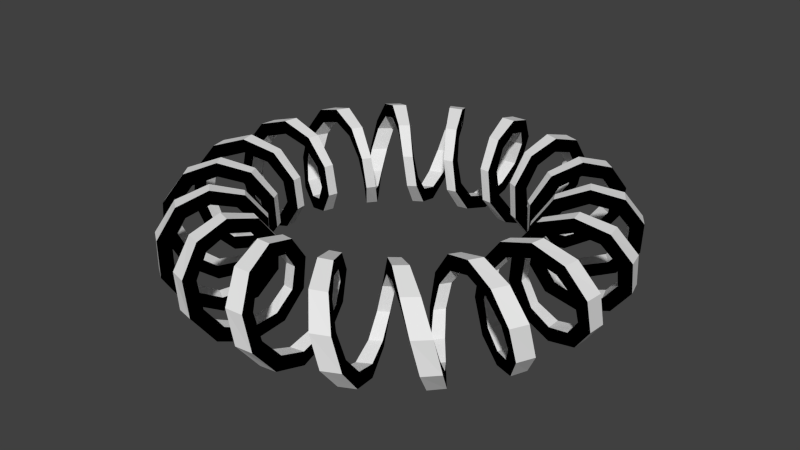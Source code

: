 # Source: m_28_a.blend  (saved by Blender 2.76.0; exported with 4.5.12 LTS)
import bpy
from mathutils import Matrix  # noqa: F401  (used for matrix-valued properties, if any)

bpy.ops.wm.read_factory_settings(use_empty=True)
scene = bpy.context.scene
scene.name = 'Scene'

# ---- collections
col_collection_1 = bpy.data.collections.new('Collection 1'); scene.collection.children.link(col_collection_1)

# ---- materials (node trees are filled in below, after node groups)
mat_material = bpy.data.materials.new('Material')
mat_material.alpha_threshold = 0.0
mat_material.use_transparent_shadow = False
mat_material.roughness = 0.5
mat_material.line_color = (0.0, 0.0, 0.0, 1.0)
mat_x = bpy.data.materials.new('Матеріал')
mat_x.alpha_threshold = 0.0
mat_x.use_transparent_shadow = False
mat_x.diffuse_color = (0.0, 0.0, 0.0, 1.0)
mat_x.roughness = 0.5

# ---- material node trees

# ---- world
world_world = bpy.data.worlds.new('World'); scene.world = world_world
world_world.color = (0.05088, 0.05088, 0.05088)
world_world.use_sun_shadow = False
world_world.sun_shadow_jitter_overblur = 0.0
world_world.cycles.sampling_method = 'MANUAL'
world_world.cycles.sample_map_resolution = 256

# ---- meshes
me_001 = bpy.data.meshes.new('Площина.001')
me_001.from_pydata([(-0.0875, -2.178, 0.4984), (0.0875, -2.178, 0.4984), (-0.0875, -2.178, 0.6738), (0.0875, -2.178, 0.6738), (-0.01301, -2.476, 0.4032), (0.1852, -2.465, 0.4032), (-0.01355, -2.579, 0.5451), (0.1929, -2.568, 0.5451), (0.07842, -2.653, 0.154), (0.291, -2.639, 0.154), (0.0833, -2.82, 0.2082), (0.3091, -2.805, 0.2082), (0.1708, -2.647, -0.154), (0.3828, -2.628, -0.154), (0.1814, -2.814, -0.2082), (0.4066, -2.793, -0.2082), (0.2453, -2.461, -0.4032), (0.4417, -2.432, -0.4032), (0.2554, -2.563, -0.5451), (0.4601, -2.534, -0.5451), (0.2925, -2.163, -0.4984), (0.4644, -2.129, -0.4984), (0.2925, -2.163, -0.6738), (0.4644, -2.129, -0.6738), (0.3182, -1.86, -0.4032), (0.4671, -1.83, -0.4032), (0.301, -1.758, -0.5451), (0.4417, -1.73, -0.5451), (0.3463, -1.669, -0.154), (0.4794, -1.638, -0.154), (0.3127, -1.506, -0.2082), (0.4327, -1.478, -0.2082), (0.4048, -1.658, 0.154), (0.5356, -1.618, 0.154), (0.3655, -1.496, 0.2082), (0.4833, -1.46, 0.2082), (0.5113, -1.818, 0.4032), (0.6548, -1.769, 0.4032), (0.4835, -1.719, 0.5451), (0.619, -1.673, 0.5451), (0.6625, -2.076, 0.4984), (0.8285, -2.02, 0.4984), (0.6625, -2.076, 0.6738), (0.8285, -2.02, 0.6738), (0.8333, -2.327, 0.4032), (1.018, -2.254, 0.4032), (0.868, -2.424, 0.5451), (1.06, -2.348, 0.5451), (0.982, -2.467, 0.154), (1.176, -2.378, 0.154), (1.044, -2.622, 0.2082), (1.25, -2.528, 0.2082), (1.067, -2.431, -0.154), (1.259, -2.337, -0.154), (1.134, -2.584, -0.2082), (1.338, -2.483, -0.2082), (1.072, -2.227, -0.4032), (1.249, -2.137, -0.4032), (1.117, -2.32, -0.5451), (1.301, -2.226, -0.5451), (1.013, -1.93, -0.4984), (1.165, -1.842, -0.4984), (1.013, -1.93, -0.6738), (1.165, -1.842, -0.6738), (0.9361, -1.642, -0.4032), (1.063, -1.558, -0.4032), (0.885, -1.552, -0.5451), (1.005, -1.473, -0.5451), (0.8962, -1.452, -0.154), (1.01, -1.376, -0.154), (0.8084, -1.31, -0.2082), (0.9116, -1.241, -0.2082), (0.9456, -1.418, 0.154), (1.058, -1.34, 0.154), (0.853, -1.28, 0.2082), (0.9548, -1.209, 0.2082), (1.101, -1.533, 0.4032), (1.22, -1.439, 0.4032), (1.041, -1.449, 0.5451), (1.153, -1.36, 0.5451), (1.335, -1.727, 0.4984), (1.467, -1.612, 0.4984), (1.335, -1.727, 0.6738), (1.467, -1.612, 0.6738), (1.58, -1.902, 0.4032), (1.729, -1.771, 0.4032), (1.645, -1.982, 0.5451), (1.801, -1.845, 0.5451), (1.765, -1.981, 0.154), (1.92, -1.834, 0.154), (1.876, -2.105, 0.2082), (2.04, -1.949, 0.2082), (1.834, -1.919, -0.154), (1.981, -1.765, -0.154), (1.95, -2.04, -0.2082), (2.105, -1.876, -0.2082), (1.771, -1.729, -0.4032), (1.903, -1.579, -0.4032), (1.845, -1.801, -0.5451), (1.982, -1.645, -0.5451), (1.612, -1.467, -0.4984), (1.727, -1.335, -0.4984), (1.612, -1.467, -0.6738), (1.727, -1.335, -0.6738), (1.439, -1.22, -0.4032), (1.533, -1.101, -0.4032), (1.36, -1.153, -0.5451), (1.449, -1.041, -0.5451), (1.34, -1.058, -0.154), (1.419, -0.9454, -0.154), (1.21, -0.9546, -0.2082), (1.28, -0.8528, -0.2082), (1.376, -1.01, 0.154), (1.452, -0.896, 0.154), (1.241, -0.9114, 0.2082), (1.31, -0.8083, 0.2082), (1.558, -1.063, 0.4032), (1.642, -0.9359, 0.4032), (1.473, -1.004, 0.5451), (1.552, -0.8848, 0.5451), (1.842, -1.164, 0.4984), (1.93, -1.013, 0.4984), (1.842, -1.164, 0.6738), (1.93, -1.013, 0.6738), (2.137, -1.249, 0.4032), (2.227, -1.072, 0.4032), (2.226, -1.301, 0.5451), (2.32, -1.116, 0.5451), (2.337, -1.258, 0.154), (2.431, -1.067, 0.154), (2.484, -1.338, 0.2082), (2.584, -1.134, 0.2082), (2.378, -1.175, -0.154), (2.468, -0.9816, -0.154), (2.528, -1.249, -0.2082), (2.623, -1.043, -0.2082), (2.254, -1.018, -0.4032), (2.327, -0.833, -0.4032), (2.348, -1.06, -0.5451), (2.425, -0.8677, -0.5451), (2.02, -0.8282, -0.4984), (2.076, -0.6622, -0.4984), (2.02, -0.8282, -0.6738), (2.076, -0.6622, -0.6738), (1.769, -0.6546, -0.4032), (1.818, -0.5111, -0.4032), (1.673, -0.6188, -0.5451), (1.719, -0.4833, -0.5451), (1.619, -0.5354, -0.154), (1.658, -0.4046, -0.154), (1.46, -0.4831, -0.2082), (1.496, -0.3653, -0.2082), (1.638, -0.4792, 0.154), (1.669, -0.3461, 0.154), (1.478, -0.4325, 0.2082), (1.506, -0.3125, 0.2082), (1.83, -0.4668, 0.4032), (1.86, -0.318, 0.4032), (1.73, -0.4414, 0.5451), (1.758, -0.3007, 0.5451), (2.129, -0.4641, 0.4984), (2.163, -0.2922, 0.4984), (2.129, -0.4641, 0.6738), (2.163, -0.2922, 0.6738), (2.432, -0.4414, 0.4032), (2.461, -0.245, 0.4032), (2.534, -0.4597, 0.5451), (2.563, -0.2551, 0.5451), (2.628, -0.3824, 0.154), (2.648, -0.1704, 0.154), (2.793, -0.4062, 0.2082), (2.814, -0.181, 0.2082), (2.639, -0.2906, -0.154), (2.653, -0.07805, -0.154), (2.805, -0.3087, -0.2082), (2.82, -0.08291, -0.2082), (2.465, -0.1849, -0.4032), (2.476, 0.01335, -0.4032), (2.568, -0.1925, -0.5451), (2.579, 0.0139, -0.5451), (2.178, -0.0872, -0.4984), (2.178, 0.0878, -0.4984), (2.178, -0.0872, -0.6738), (2.178, 0.0878, -0.6738), (1.89, -0.009696, -0.4032), (1.881, 0.1421, -0.4032), (1.787, -0.009173, -0.5451), (1.778, 0.1344, -0.5451), (1.706, 0.05089, -0.154), (1.697, 0.1884, -0.154), (1.539, 0.04599, -0.2082), (1.531, 0.1702, -0.2082), (1.701, 0.1106, 0.154), (1.69, 0.2475, 0.154), (1.535, 0.09993, 0.2082), (1.524, 0.2237, 0.2082), (1.878, 0.1881, 0.4032), (1.856, 0.338, 0.4032), (1.775, 0.178, 0.5451), (1.754, 0.3197, 0.5451), (2.163, 0.2928, 0.4984), (2.129, 0.4647, 0.4984), (2.163, 0.2928, 0.6738), (2.129, 0.4647, 0.6738), (2.437, 0.4165, 0.4032), (2.398, 0.6116, 0.4032), (2.539, 0.4337, 0.5451), (2.498, 0.6369, 0.5451), (2.598, 0.5378, 0.154), (2.548, 0.7452, 0.154), (2.761, 0.5714, 0.2082), (2.708, 0.7919, 0.2082), (2.579, 0.6287, -0.154), (2.519, 0.8333, -0.154), (2.741, 0.6681, -0.2082), (2.677, 0.8856, -0.2082), (2.382, 0.6697, -0.4032), (2.319, 0.8583, -0.4032), (2.482, 0.6976, -0.5451), (2.415, 0.8941, -0.5451), (2.076, 0.6628, -0.4984), (2.02, 0.8288, -0.4984), (2.076, 0.6628, -0.6738), (2.02, 0.8288, -0.6738), (1.776, 0.6362, -0.4032), (1.72, 0.7768, -0.4032), (1.679, 0.6015, -0.5451), (1.626, 0.7343, -0.5451), (1.587, 0.6317, -0.154), (1.528, 0.7555, -0.154), (1.432, 0.57, -0.2082), (1.379, 0.6815, -0.2082), (1.563, 0.6862, 0.154), (1.502, 0.809, 0.154), (1.41, 0.6191, 0.2082), (1.355, 0.7298, 0.2082), (1.699, 0.818, 0.4032), (1.631, 0.9536, 0.4032), (1.606, 0.7732, 0.5451), (1.543, 0.9015, 0.5451), (1.929, 1.013, 0.4984), (1.842, 1.165, 0.4984), (1.929, 1.013, 0.6738), (1.842, 1.165, 0.6738), (2.15, 1.227, 0.4032), (2.042, 1.394, 0.4032), (2.24, 1.278, 0.5451), (2.127, 1.452, 0.5451), (2.258, 1.395, 0.154), (2.139, 1.573, 0.154), (2.4, 1.483, 0.2082), (2.274, 1.671, 0.2082), (2.207, 1.472, -0.154), (2.084, 1.647, -0.154), (2.345, 1.565, -0.2082), (2.214, 1.75, -0.2082), (2.008, 1.444, -0.4032), (1.885, 1.599, -0.4032), (2.092, 1.504, -0.5451), (1.964, 1.666, -0.5451), (1.727, 1.335, -0.4984), (1.612, 1.467, -0.4984), (1.727, 1.335, -0.6738), (1.612, 1.467, -0.6738), (1.452, 1.205, -0.4032), (1.352, 1.32, -0.4032), (1.372, 1.139, -0.5451), (1.278, 1.248, -0.5451), (1.273, 1.134, -0.154), (1.179, 1.234, -0.154), (1.148, 1.023, -0.2082), (1.064, 1.114, -0.2082), (1.234, 1.18, 0.154), (1.134, 1.273, 0.154), (1.113, 1.064, 0.2082), (1.023, 1.149, 0.2082), (1.319, 1.352, 0.4032), (1.205, 1.452, 0.4032), (1.247, 1.278, 0.5451), (1.139, 1.373, 0.5451), (1.466, 1.612, 0.4984), (1.335, 1.728, 0.4984), (1.466, 1.612, 0.6738), (1.335, 1.728, 0.6738), (1.599, 1.886, 0.4032), (1.443, 2.008, 0.4032), (1.665, 1.964, 0.5451), (1.503, 2.092, 0.5451), (1.646, 2.084, 0.154), (1.472, 2.207, 0.154), (1.749, 2.215, 0.2082), (1.564, 2.346, 0.2082), (1.572, 2.14, -0.154), (1.394, 2.258, -0.154), (1.67, 2.274, -0.2082), (1.482, 2.4, -0.2082), (1.393, 2.042, -0.4032), (1.226, 2.151, -0.4032), (1.451, 2.127, -0.5451), (1.277, 2.24, -0.5451), (1.164, 1.842, -0.4984), (1.013, 1.93, -0.4984), (1.164, 1.842, -0.6738), (1.013, 1.93, -0.6738), (0.9529, 1.632, -0.4032), (0.8173, 1.7, -0.4032), (0.9009, 1.543, -0.5451), (0.7725, 1.607, -0.5451), (0.8084, 1.502, -0.154), (0.6855, 1.563, -0.154), (0.7292, 1.356, -0.2082), (0.6185, 1.41, -0.2082), (0.7549, 1.529, 0.154), (0.631, 1.587, 0.154), (0.6809, 1.379, 0.2082), (0.5694, 1.432, 0.2082), (0.7761, 1.72, 0.4032), (0.6355, 1.776, 0.4032), (0.7337, 1.626, 0.5451), (0.6008, 1.679, 0.5451), (0.8279, 2.02, 0.4984), (0.6619, 2.076, 0.4984), (0.8279, 2.02, 0.6738), (0.6619, 2.076, 0.6738), (0.8573, 2.319, 0.4032), (0.6688, 2.383, 0.4032), (0.8931, 2.416, 0.5451), (0.6965, 2.482, 0.5451), (0.8322, 2.519, 0.154), (0.6276, 2.579, 0.154), (0.8845, 2.677, 0.2082), (0.6669, 2.742, 0.2082), (0.7442, 2.548, -0.154), (0.5367, 2.598, -0.154), (0.7908, 2.708, -0.2082), (0.5703, 2.761, -0.2082), (0.6106, 2.398, -0.4032), (0.4155, 2.437, -0.4032), (0.6359, 2.498, -0.5451), (0.4327, 2.539, -0.5451), (0.4638, 2.129, -0.4984), (0.2919, 2.163, -0.4984), (0.4638, 2.129, -0.6738), (0.2919, 2.163, -0.6738), (0.3372, 1.856, -0.4032), (0.1873, 1.878, -0.4032), (0.3189, 1.754, -0.5451), (0.1772, 1.775, -0.5451), (0.2468, 1.69, -0.154), (0.1099, 1.701, -0.154), (0.223, 1.525, -0.2082), (0.09929, 1.535, -0.2082), (0.1877, 1.697, 0.154), (0.05019, 1.706, 0.154), (0.1696, 1.531, 0.2082), (0.04535, 1.539, 0.2082), (0.1413, 1.881, 0.4032), (-0.01048, 1.89, 0.4032), (0.1337, 1.778, 0.5451), (-0.009912, 1.787, 0.5451), (0.0869, 2.178, 0.4984), (-0.0881, 2.178, 0.4984), (0.0869, 2.178, 0.6738), (-0.0881, 2.178, 0.6738), (0.01233, 2.476, 0.4032), (-0.1859, 2.465, 0.4032), (0.01284, 2.579, 0.5451), (-0.1936, 2.568, 0.5451), (-0.07915, 2.653, 0.154), (-0.2917, 2.639, 0.154), (-0.08408, 2.82, 0.2082), (-0.3098, 2.805, 0.2082), (-0.1715, 2.647, -0.154), (-0.3835, 2.628, -0.154), (-0.1822, 2.814, -0.2082), (-0.4074, 2.793, -0.2082), (-0.246, 2.461, -0.4032), (-0.4424, 2.432, -0.4032), (-0.2561, 2.563, -0.5451), (-0.4608, 2.534, -0.5451), (-0.2931, 2.163, -0.4984), (-0.465, 2.129, -0.4984), (-0.2931, 2.163, -0.6738), (-0.465, 2.129, -0.6738), (-0.3187, 1.859, -0.4032), (-0.4676, 1.83, -0.4032), (-0.3015, 1.758, -0.5451), (-0.4422, 1.73, -0.5451), (-0.3468, 1.669, -0.154), (-0.4799, 1.638, -0.154), (-0.3131, 1.506, -0.2082), (-0.4331, 1.478, -0.2082), (-0.4053, 1.658, 0.154), (-0.5361, 1.618, 0.154), (-0.3659, 1.496, 0.2082), (-0.4837, 1.46, 0.2082), (-0.5118, 1.818, 0.4032), (-0.6553, 1.769, 0.4032), (-0.484, 1.719, 0.5451), (-0.6195, 1.672, 0.5451), (-0.6631, 2.076, 0.4984), (-0.8291, 2.019, 0.4984), (-0.6631, 2.076, 0.6738), (-0.8291, 2.019, 0.6738), (-0.8339, 2.327, 0.4032), (-1.018, 2.253, 0.4032), (-0.8687, 2.424, 0.5451), (-1.061, 2.347, 0.5451), (-0.9827, 2.467, 0.154), (-1.176, 2.378, 0.154), (-1.044, 2.622, 0.2082), (-1.25, 2.527, 0.2082), (-1.068, 2.431, -0.154), (-1.259, 2.336, -0.154), (-1.135, 2.583, -0.2082), (-1.339, 2.483, -0.2082), (-1.073, 2.227, -0.4032), (-1.25, 2.137, -0.4032), (-1.117, 2.32, -0.5451), (-1.302, 2.226, -0.5451), (-1.014, 1.929, -0.4984), (-1.165, 1.842, -0.4984), (-1.014, 1.929, -0.6738), (-1.165, 1.842, -0.6738), (-0.9366, 1.641, -0.4032), (-1.063, 1.558, -0.4032), (-0.8855, 1.552, -0.5451), (-1.005, 1.473, -0.5451), (-0.8966, 1.452, -0.154), (-1.011, 1.375, -0.154), (-0.8088, 1.31, -0.2082), (-0.912, 1.241, -0.2082), (-0.946, 1.418, 0.154), (-1.059, 1.34, 0.154), (-0.8533, 1.279, 0.2082), (-0.9551, 1.209, 0.2082), (-1.102, 1.532, 0.4032), (-1.22, 1.438, 0.4032), (-1.041, 1.449, 0.5451), (-1.154, 1.36, 0.5451), (-1.335, 1.727, 0.4984), (-1.467, 1.611, 0.4984), (-1.335, 1.727, 0.6738), (-1.467, 1.611, 0.6738), (-1.58, 1.902, 0.4032), (-1.729, 1.771, 0.4032), (-1.646, 1.981, 0.5451), (-1.801, 1.844, 0.5451), (-1.766, 1.98, 0.154), (-1.92, 1.834, 0.154), (-1.877, 2.105, 0.2082), (-2.041, 1.949, 0.2082), (-1.835, 1.919, -0.154), (-1.981, 1.764, -0.154), (-1.95, 2.039, -0.2082), (-2.106, 1.875, -0.2082), (-1.772, 1.728, -0.4032), (-1.903, 1.579, -0.4032), (-1.846, 1.8, -0.5451), (-1.982, 1.645, -0.5451), (-1.612, 1.466, -0.4984), (-1.728, 1.334, -0.4984), (-1.612, 1.466, -0.6738), (-1.728, 1.334, -0.6738), (-1.439, 1.219, -0.4032), (-1.533, 1.1, -0.4032), (-1.36, 1.153, -0.5451), (-1.449, 1.04, -0.5451), (-1.341, 1.058, -0.154), (-1.419, 0.945, -0.154), (-1.21, 0.9543, -0.2082), (-1.28, 0.8524, -0.2082), (-1.376, 1.01, 0.154), (-1.452, 0.8956, 0.154), (-1.242, 0.9111, 0.2082), (-1.31, 0.8079, 0.2082), (-1.558, 1.062, 0.4032), (-1.642, 0.9354, 0.4032), (-1.473, 1.004, 0.5451), (-1.552, 0.8843, 0.5451), (-1.843, 1.164, 0.4984), (-1.93, 1.012, 0.4984), (-1.843, 1.164, 0.6738), (-1.93, 1.012, 0.6738), (-2.138, 1.248, 0.4032), (-2.228, 1.071, 0.4032), (-2.227, 1.301, 0.5451), (-2.321, 1.116, 0.5451), (-2.337, 1.258, 0.154), (-2.431, 1.066, 0.154), (-2.484, 1.337, 0.2082), (-2.584, 1.133, 0.2082), (-2.378, 1.175, -0.154), (-2.468, 0.9809, -0.154), (-2.528, 1.249, -0.2082), (-2.623, 1.043, -0.2082), (-2.254, 1.017, -0.4032), (-2.328, 0.8323, -0.4032), (-2.348, 1.059, -0.5451), (-2.425, 0.867, -0.5451), (-2.02, 0.8277, -0.4984), (-2.076, 0.6616, -0.4984), (-2.02, 0.8277, -0.6738), (-2.076, 0.6616, -0.6738), (-1.77, 0.6541, -0.4032), (-1.819, 0.5106, -0.4032), (-1.673, 0.6183, -0.5451), (-1.719, 0.4828, -0.5451), (-1.619, 0.535, -0.154), (-1.658, 0.4041, -0.154), (-1.46, 0.4827, -0.2082), (-1.496, 0.3648, -0.2082), (-1.638, 0.4788, 0.154), (-1.669, 0.3456, 0.154), (-1.478, 0.4321, 0.2082), (-1.506, 0.3121, 0.2082), (-1.83, 0.4663, 0.4032), (-1.86, 0.3175, 0.4032), (-1.73, 0.441, 0.5451), (-1.758, 0.3003, 0.5451), (-2.129, 0.4636, 0.4984), (-2.163, 0.2916, 0.4984), (-2.129, 0.4636, 0.6738), (-2.163, 0.2916, 0.6738), (-2.432, 0.4407, 0.4032), (-2.461, 0.2443, 0.4032), (-2.534, 0.459, 0.5451), (-2.564, 0.2544, 0.5451), (-2.628, 0.3817, 0.154), (-2.648, 0.1697, 0.154), (-2.793, 0.4055, 0.2082), (-2.814, 0.1802, 0.2082), (-2.639, 0.2899, -0.154), (-2.653, 0.07732, -0.154), (-2.805, 0.3079, -0.2082), (-2.82, 0.08213, -0.2082), (-2.465, 0.1842, -0.4032), (-2.476, -0.01403, -0.4032), (-2.568, 0.1918, -0.5451), (-2.579, -0.01461, -0.5451), (-2.178, 0.0866, -0.4984), (-2.178, -0.08841, -0.4984), (-2.178, 0.0866, -0.6738), (-2.178, -0.08841, -0.6738), (-1.89, 0.009172, -0.4032), (-1.881, -0.1426, -0.4032), (-1.787, 0.008677, -0.5451), (-1.778, -0.1349, -0.5451), (-1.706, -0.05137, -0.154), (-1.697, -0.1888, -0.154), (-1.539, -0.04642, -0.2082), (-1.531, -0.1707, -0.2082), (-1.701, -0.1111, 0.154), (-1.689, -0.248, 0.154), (-1.535, -0.1004, 0.2082), (-1.524, -0.2241, 0.2082), (-1.878, -0.1886, 0.4032), (-1.855, -0.3385, 0.4032), (-1.775, -0.1785, 0.5451), (-1.754, -0.3202, 0.5451), (-2.163, -0.2934, 0.4984), (-2.129, -0.4653, 0.4984), (-2.163, -0.2934, 0.6738), (-2.129, -0.4653, 0.6738), (-2.437, -0.4171, 0.4032), (-2.398, -0.6122, 0.4032), (-2.539, -0.4344, 0.5451), (-2.498, -0.6377, 0.5451), (-2.598, -0.5385, 0.154), (-2.548, -0.7459, 0.154), (-2.761, -0.5722, 0.2082), (-2.708, -0.7927, 0.2082), (-2.579, -0.6294, -0.154), (-2.518, -0.834, -0.154), (-2.741, -0.6688, -0.2082), (-2.677, -0.8863, -0.2082), (-2.382, -0.6704, -0.4032), (-2.319, -0.859, -0.4032), (-2.481, -0.6982, -0.5451), (-2.415, -0.8948, -0.5451), (-2.076, -0.6634, -0.4984), (-2.019, -0.8294, -0.4984), (-2.076, -0.6634, -0.6738), (-2.019, -0.8294, -0.6738), (-1.775, -0.6367, -0.4032), (-1.72, -0.7773, -0.4032), (-1.678, -0.6019, -0.5451), (-1.626, -0.7348, -0.5451), (-1.586, -0.6322, -0.154), (-1.528, -0.7559, -0.154), (-1.431, -0.5704, -0.2082), (-1.379, -0.6819, -0.2082), (-1.563, -0.6866, 0.154), (-1.502, -0.8095, 0.154), (-1.41, -0.6194, 0.2082), (-1.355, -0.7302, 0.2082), (-1.699, -0.8184, 0.4032), (-1.631, -0.954, 0.4032), (-1.606, -0.7737, 0.5451), (-1.542, -0.9019, 0.5451), (-1.929, -1.014, 0.4984), (-1.842, -1.165, 0.4984), (-1.929, -1.014, 0.6738), (-1.842, -1.165, 0.6738), (-2.15, -1.228, 0.4032), (-2.041, -1.394, 0.4032), (-2.239, -1.279, 0.5451), (-2.126, -1.452, 0.5451), (-2.257, -1.396, 0.154), (-2.139, -1.573, 0.154), (-2.399, -1.484, 0.2082), (-2.273, -1.672, 0.2082), (-2.206, -1.473, -0.154), (-2.083, -1.647, -0.154), (-2.345, -1.566, -0.2082), (-2.214, -1.751, -0.2082), (-2.008, -1.444, -0.4032), (-1.885, -1.6, -0.4032), (-2.091, -1.504, -0.5451), (-1.963, -1.667, -0.5451), (-1.727, -1.336, -0.4984), (-1.611, -1.468, -0.4984), (-1.727, -1.336, -0.6738), (-1.611, -1.468, -0.6738), (-1.451, -1.206, -0.4032), (-1.351, -1.32, -0.4032), (-1.372, -1.14, -0.5451), (-1.278, -1.248, -0.5451), (-1.273, -1.135, -0.154), (-1.179, -1.235, -0.154), (-1.148, -1.024, -0.2082), (-1.063, -1.114, -0.2082), (-1.234, -1.18, 0.154), (-1.133, -1.274, 0.154), (-1.113, -1.065, 0.2082), (-1.023, -1.149, 0.2082), (-1.319, -1.353, 0.4032), (-1.204, -1.452, 0.4032), (-1.247, -1.279, 0.5451), (-1.138, -1.373, 0.5451), (-1.466, -1.613, 0.4984), (-1.334, -1.728, 0.4984), (-1.466, -1.613, 0.6738), (-1.334, -1.728, 0.6738), (-1.598, -1.886, 0.4032), (-1.442, -2.009, 0.4032), (-1.665, -1.965, 0.5451), (-1.502, -2.093, 0.5451), (-1.645, -2.085, 0.154), (-1.471, -2.208, 0.154), (-1.749, -2.216, 0.2082), (-1.563, -2.346, 0.2082), (-1.571, -2.14, -0.154), (-1.394, -2.259, -0.154), (-1.67, -2.275, -0.2082), (-1.481, -2.401, -0.2082), (-1.392, -2.042, -0.4032), (-1.226, -2.151, -0.4032), (-1.45, -2.128, -0.5451), (-1.277, -2.24, -0.5451), (-1.164, -1.843, -0.4984), (-1.012, -1.93, -0.4984), (-1.164, -1.843, -0.6738), (-1.012, -1.93, -0.6738), (-0.9525, -1.632, -0.4032), (-0.8168, -1.7, -0.4032), (-0.9004, -1.543, -0.5451), (-0.7721, -1.607, -0.5451), (-0.808, -1.503, -0.154), (-0.6851, -1.563, -0.154), (-0.7289, -1.356, -0.2082), (-0.6181, -1.411, -0.2082), (-0.7544, -1.529, 0.154), (-0.6306, -1.587, 0.154), (-0.6805, -1.379, 0.2082), (-0.569, -1.432, 0.2082), (-0.7756, -1.72, 0.4032), (-0.635, -1.776, 0.4032), (-0.7332, -1.626, 0.5451), (-0.6003, -1.679, 0.5451), (-0.8274, -2.02, 0.4984), (-0.6614, -2.076, 0.4984), (-0.8274, -2.02, 0.6738), (-0.6614, -2.076, 0.6738), (-0.8567, -2.319, 0.4032), (-0.6681, -2.383, 0.4032), (-0.8924, -2.416, 0.5451), (-0.6959, -2.482, 0.5451), (-0.8315, -2.519, 0.154), (-0.6269, -2.58, 0.154), (-0.8837, -2.678, 0.2082), (-0.6661, -2.742, 0.2082), (-0.7435, -2.549, -0.154), (-0.536, -2.598, -0.154), (-0.7901, -2.709, -0.2082), (-0.5695, -2.762, -0.2082), (-0.6099, -2.398, -0.4032), (-0.4148, -2.437, -0.4032), (-0.6352, -2.498, -0.5451), (-0.432, -2.539, -0.5451), (-0.4633, -2.129, -0.4984), (-0.2913, -2.163, -0.4984), (-0.4633, -2.129, -0.6738), (-0.2913, -2.163, -0.6738), (-0.3367, -1.856, -0.4032), (-0.1868, -1.878, -0.4032), (-0.3185, -1.754, -0.5451), (-0.1767, -1.775, -0.5451), (-0.2464, -1.69, -0.154), (-0.1094, -1.701, -0.154), (-0.2226, -1.525, -0.2082), (-0.09886, -1.535, -0.2082), (-0.1872, -1.697, 0.154), (-0.04971, -1.706, 0.154), (-0.1692, -1.531, 0.2082), (-0.04492, -1.539, 0.2082), (-0.1408, -1.881, 0.4032), (0.011, -1.89, 0.4032), (-0.1332, -1.778, 0.5451), (0.01041, -1.787, 0.5451)], [], [(0, 4, 6), (4, 8, 10), (8, 12, 14), (12, 16, 18), (16, 20, 22), (20, 24, 26), (24, 28, 30), (28, 32, 34), (32, 36, 38), (36, 40, 42), (40, 44, 46), (44, 48, 50), (48, 52, 54), (52, 56, 58), (56, 60, 62), (60, 64, 66), (64, 68, 70), (68, 72, 74), (72, 76, 78), (76, 80, 82), (80, 84, 86), (84, 88, 90), (88, 92, 94), (92, 96, 98), (96, 100, 102), (100, 104, 106), (104, 108, 110), (108, 112, 114), (112, 116, 118), (116, 120, 122), (120, 124, 126), (124, 128, 130), (128, 132, 134), (132, 136, 138), (136, 140, 142), (140, 144, 146), (144, 148, 150), (148, 152, 154), (152, 156, 158), (156, 160, 162), (160, 164, 166), (164, 168, 170), (168, 172, 174), (172, 176, 178), (176, 180, 182), (180, 184, 186), (184, 188, 190), (188, 192, 194), (192, 196, 198), (196, 200, 202), (200, 204, 206), (204, 208, 210), (208, 212, 214), (212, 216, 218), (216, 220, 222), (220, 224, 226), (224, 228, 230), (228, 232, 234), (232, 236, 238), (236, 240, 242), (240, 244, 246), (244, 248, 250), (248, 252, 254), (252, 256, 258), (256, 260, 262), (260, 264, 266), (264, 268, 270), (268, 272, 274), (272, 276, 278), (276, 280, 282), (280, 284, 286), (284, 288, 290), (288, 292, 294), (292, 296, 298), (296, 300, 302), (300, 304, 306), (304, 308, 310), (308, 312, 314), (312, 316, 318), (316, 320, 322), (320, 324, 326), (324, 328, 330), (328, 332, 334), (332, 336, 338), (336, 340, 342), (340, 344, 346), (344, 348, 350), (348, 352, 354), (352, 356, 358), (356, 360, 362), (360, 364, 366), (364, 368, 370), (368, 372, 374), (372, 376, 378), (376, 380, 382), (380, 384, 386), (384, 388, 390), (388, 392, 394), (392, 396, 398), (396, 400, 402), (400, 404, 406), (404, 408, 410), (408, 412, 414), (412, 416, 418), (416, 420, 422), (420, 424, 426), (424, 428, 430), (428, 432, 434), (432, 436, 438), (436, 440, 442), (440, 444, 446), (444, 448, 450), (448, 452, 454), (452, 456, 458), (456, 460, 462), (460, 464, 466), (464, 468, 470), (468, 472, 474), (472, 476, 478), (476, 480, 482), (480, 484, 486), (484, 488, 490), (488, 492, 494), (492, 496, 498), (496, 500, 502), (500, 504, 506), (504, 508, 510), (508, 512, 514), (512, 516, 518), (516, 520, 522), (520, 524, 526), (524, 528, 530), (528, 532, 534), (532, 536, 538), (536, 540, 542), (540, 544, 546), (544, 548, 550), (548, 552, 554), (552, 556, 558), (556, 560, 562), (560, 564, 566), (564, 568, 570), (568, 572, 574), (572, 576, 578), (576, 580, 582), (580, 584, 586), (584, 588, 590), (588, 592, 594), (592, 596, 598), (596, 600, 602), (600, 604, 606), (604, 608, 610), (608, 612, 614), (612, 616, 618), (616, 620, 622), (620, 624, 626), (624, 628, 630), (628, 632, 634), (632, 636, 638), (636, 640, 642), (640, 644, 646), (644, 648, 650), (648, 652, 654), (652, 656, 658), (656, 660, 662), (660, 664, 666), (664, 668, 670), (668, 672, 674), (672, 676, 678), (676, 680, 682), (680, 684, 686), (684, 688, 690), (688, 692, 694), (692, 696, 698), (696, 700, 702), (700, 704, 706), (704, 708, 710), (708, 712, 714), (712, 716, 718), (1, 5, 4), (5, 9, 8), (9, 13, 12), (13, 17, 16), (17, 21, 20), (21, 25, 24), (25, 29, 28), (29, 33, 32), (33, 37, 36), (37, 41, 40), (41, 45, 44), (45, 49, 48), (49, 53, 52), (53, 57, 56), (57, 61, 60), (61, 65, 64), (65, 69, 68), (69, 73, 72), (73, 77, 76), (77, 81, 80), (81, 85, 84), (85, 89, 88), (89, 93, 92), (93, 97, 96), (97, 101, 100), (101, 105, 104), (105, 109, 108), (109, 113, 112), (113, 117, 116), (117, 121, 120), (121, 125, 124), (125, 129, 128), (129, 133, 132), (133, 137, 136), (137, 141, 140), (141, 145, 144), (145, 149, 148), (149, 153, 152), (153, 157, 156), (157, 161, 160), (161, 165, 164), (165, 169, 168), (169, 173, 172), (173, 177, 176), (177, 181, 180), (181, 185, 184), (185, 189, 188), (189, 193, 192), (193, 197, 196), (197, 201, 200), (201, 205, 204), (205, 209, 208), (209, 213, 212), (213, 217, 216), (217, 221, 220), (221, 225, 224), (225, 229, 228), (229, 233, 232), (233, 237, 236), (237, 241, 240), (241, 245, 244), (245, 249, 248), (249, 253, 252), (253, 257, 256), (257, 261, 260), (261, 265, 264), (265, 269, 268), (269, 273, 272), (273, 277, 276), (277, 281, 280), (281, 285, 284), (285, 289, 288), (289, 293, 292), (293, 297, 296), (297, 301, 300), (301, 305, 304), (305, 309, 308), (309, 313, 312), (313, 317, 316), (317, 321, 320), (321, 325, 324), (325, 329, 328), (329, 333, 332), (333, 337, 336), (337, 341, 340), (341, 345, 344), (345, 349, 348), (349, 353, 352), (353, 357, 356), (357, 361, 360), (361, 365, 364), (365, 369, 368), (369, 373, 372), (373, 377, 376), (377, 381, 380), (381, 385, 384), (385, 389, 388), (389, 393, 392), (393, 397, 396), (397, 401, 400), (401, 405, 404), (405, 409, 408), (409, 413, 412), (413, 417, 416), (417, 421, 420), (421, 425, 424), (425, 429, 428), (429, 433, 432), (433, 437, 436), (437, 441, 440), (441, 445, 444), (445, 449, 448), (449, 453, 452), (453, 457, 456), (457, 461, 460), (461, 465, 464), (465, 469, 468), (469, 473, 472), (473, 477, 476), (477, 481, 480), (481, 485, 484), (485, 489, 488), (489, 493, 492), (493, 497, 496), (497, 501, 500), (501, 505, 504), (505, 509, 508), (509, 513, 512), (513, 517, 516), (517, 521, 520), (521, 525, 524), (525, 529, 528), (529, 533, 532), (533, 537, 536), (537, 541, 540), (541, 545, 544), (545, 549, 548), (549, 553, 552), (553, 557, 556), (557, 561, 560), (561, 565, 564), (565, 569, 568), (569, 573, 572), (573, 577, 576), (577, 581, 580), (581, 585, 584), (585, 589, 588), (589, 593, 592), (593, 597, 596), (597, 601, 600), (601, 605, 604), (605, 609, 608), (609, 613, 612), (613, 617, 616), (617, 621, 620), (621, 625, 624), (625, 629, 628), (629, 633, 632), (633, 637, 636), (637, 641, 640), (641, 645, 644), (645, 649, 648), (649, 653, 652), (653, 657, 656), (657, 661, 660), (661, 665, 664), (665, 669, 668), (669, 673, 672), (673, 677, 676), (677, 681, 680), (681, 685, 684), (685, 689, 688), (689, 693, 692), (693, 697, 696), (697, 701, 700), (701, 705, 704), (705, 709, 708), (709, 713, 712), (713, 717, 716), (3, 7, 5), (7, 11, 9), (11, 15, 13), (15, 19, 17), (19, 23, 21), (23, 27, 25), (27, 31, 29), (31, 35, 33), (35, 39, 37), (39, 43, 41), (43, 47, 45), (47, 51, 49), (51, 55, 53), (55, 59, 57), (59, 63, 61), (63, 67, 65), (67, 71, 69), (71, 75, 73), (75, 79, 77), (79, 83, 81), (83, 87, 85), (87, 91, 89), (91, 95, 93), (95, 99, 97), (99, 103, 101), (103, 107, 105), (107, 111, 109), (111, 115, 113), (115, 119, 117), (119, 123, 121), (123, 127, 125), (127, 131, 129), (131, 135, 133), (135, 139, 137), (139, 143, 141), (143, 147, 145), (147, 151, 149), (151, 155, 153), (155, 159, 157), (159, 163, 161), (163, 167, 165), (167, 171, 169), (171, 175, 173), (175, 179, 177), (179, 183, 181), (183, 187, 185), (187, 191, 189), (191, 195, 193), (195, 199, 197), (199, 203, 201), (203, 207, 205), (207, 211, 209), (211, 215, 213), (215, 219, 217), (219, 223, 221), (223, 227, 225), (227, 231, 229), (231, 235, 233), (235, 239, 237), (239, 243, 241), (243, 247, 245), (247, 251, 249), (251, 255, 253), (255, 259, 257), (259, 263, 261), (263, 267, 265), (267, 271, 269), (271, 275, 273), (275, 279, 277), (279, 283, 281), (283, 287, 285), (287, 291, 289), (291, 295, 293), (295, 299, 297), (299, 303, 301), (303, 307, 305), (307, 311, 309), (311, 315, 313), (315, 319, 317), (319, 323, 321), (323, 327, 325), (327, 331, 329), (331, 335, 333), (335, 339, 337), (339, 343, 341), (343, 347, 345), (347, 351, 349), (351, 355, 353), (355, 359, 357), (359, 363, 361), (363, 367, 365), (367, 371, 369), (371, 375, 373), (375, 379, 377), (379, 383, 381), (383, 387, 385), (387, 391, 389), (391, 395, 393), (395, 399, 397), (399, 403, 401), (403, 407, 405), (407, 411, 409), (411, 415, 413), (415, 419, 417), (419, 423, 421), (423, 427, 425), (427, 431, 429), (431, 435, 433), (435, 439, 437), (439, 443, 441), (443, 447, 445), (447, 451, 449), (451, 455, 453), (455, 459, 457), (459, 463, 461), (463, 467, 465), (467, 471, 469), (471, 475, 473), (475, 479, 477), (479, 483, 481), (483, 487, 485), (487, 491, 489), (491, 495, 493), (495, 499, 497), (499, 503, 501), (503, 507, 505), (507, 511, 509), (511, 515, 513), (515, 519, 517), (519, 523, 521), (523, 527, 525), (527, 531, 529), (531, 535, 533), (535, 539, 537), (539, 543, 541), (543, 547, 545), (547, 551, 549), (551, 555, 553), (555, 559, 557), (559, 563, 561), (563, 567, 565), (567, 571, 569), (571, 575, 573), (575, 579, 577), (579, 583, 581), (583, 587, 585), (587, 591, 589), (591, 595, 593), (595, 599, 597), (599, 603, 601), (603, 607, 605), (607, 611, 609), (611, 615, 613), (615, 619, 617), (619, 623, 621), (623, 627, 625), (627, 631, 629), (631, 635, 633), (635, 639, 637), (639, 643, 641), (643, 647, 645), (647, 651, 649), (651, 655, 653), (655, 659, 657), (659, 663, 661), (663, 667, 665), (667, 671, 669), (671, 675, 673), (675, 679, 677), (679, 683, 681), (683, 687, 685), (687, 691, 689), (691, 695, 693), (695, 699, 697), (699, 703, 701), (703, 707, 705), (707, 711, 709), (711, 715, 713), (715, 719, 717), (2, 6, 7), (6, 10, 11), (10, 14, 15), (14, 18, 19), (18, 22, 23), (22, 26, 27), (26, 30, 31), (30, 34, 35), (34, 38, 39), (38, 42, 43), (42, 46, 47), (46, 50, 51), (50, 54, 55), (54, 58, 59), (58, 62, 63), (62, 66, 67), (66, 70, 71), (70, 74, 75), (74, 78, 79), (78, 82, 83), (82, 86, 87), (86, 90, 91), (90, 94, 95), (94, 98, 99), (98, 102, 103), (102, 106, 107), (106, 110, 111), (110, 114, 115), (114, 118, 119), (118, 122, 123), (122, 126, 127), (126, 130, 131), (130, 134, 135), (134, 138, 139), (138, 142, 143), (142, 146, 147), (146, 150, 151), (150, 154, 155), (154, 158, 159), (158, 162, 163), (162, 166, 167), (166, 170, 171), (170, 174, 175), (174, 178, 179), (178, 182, 183), (182, 186, 187), (186, 190, 191), (190, 194, 195), (194, 198, 199), (198, 202, 203), (202, 206, 207), (206, 210, 211), (210, 214, 215), (214, 218, 219), (218, 222, 223), (222, 226, 227), (226, 230, 231), (230, 234, 235), (234, 238, 239), (238, 242, 243), (242, 246, 247), (246, 250, 251), (250, 254, 255), (254, 258, 259), (258, 262, 263), (262, 266, 267), (266, 270, 271), (270, 274, 275), (274, 278, 279), (278, 282, 283), (282, 286, 287), (286, 290, 291), (290, 294, 295), (294, 298, 299), (298, 302, 303), (302, 306, 307), (306, 310, 311), (310, 314, 315), (314, 318, 319), (318, 322, 323), (322, 326, 327), (326, 330, 331), (330, 334, 335), (334, 338, 339), (338, 342, 343), (342, 346, 347), (346, 350, 351), (350, 354, 355), (354, 358, 359), (358, 362, 363), (362, 366, 367), (366, 370, 371), (370, 374, 375), (374, 378, 379), (378, 382, 383), (382, 386, 387), (386, 390, 391), (390, 394, 395), (394, 398, 399), (398, 402, 403), (402, 406, 407), (406, 410, 411), (410, 414, 415), (414, 418, 419), (418, 422, 423), (422, 426, 427), (426, 430, 431), (430, 434, 435), (434, 438, 439), (438, 442, 443), (442, 446, 447), (446, 450, 451), (450, 454, 455), (454, 458, 459), (458, 462, 463), (462, 466, 467), (466, 470, 471), (470, 474, 475), (474, 478, 479), (478, 482, 483), (482, 486, 487), (486, 490, 491), (490, 494, 495), (494, 498, 499), (498, 502, 503), (502, 506, 507), (506, 510, 511), (510, 514, 515), (514, 518, 519), (518, 522, 523), (522, 526, 527), (526, 530, 531), (530, 534, 535), (534, 538, 539), (538, 542, 543), (542, 546, 547), (546, 550, 551), (550, 554, 555), (554, 558, 559), (558, 562, 563), (562, 566, 567), (566, 570, 571), (570, 574, 575), (574, 578, 579), (578, 582, 583), (582, 586, 587), (586, 590, 591), (590, 594, 595), (594, 598, 599), (598, 602, 603), (602, 606, 607), (606, 610, 611), (610, 614, 615), (614, 618, 619), (618, 622, 623), (622, 626, 627), (626, 630, 631), (630, 634, 635), (634, 638, 639), (638, 642, 643), (642, 646, 647), (646, 650, 651), (650, 654, 655), (654, 658, 659), (658, 662, 663), (662, 666, 667), (666, 670, 671), (670, 674, 675), (674, 678, 679), (678, 682, 683), (682, 686, 687), (686, 690, 691), (690, 694, 695), (694, 698, 699), (698, 702, 703), (702, 706, 707), (706, 710, 711), (710, 714, 715), (714, 718, 719), (716, 0, 2), (717, 1, 0), (719, 3, 1), (718, 2, 3), (2, 0, 6), (6, 4, 10), (10, 8, 14), (14, 12, 18), (18, 16, 22), (22, 20, 26), (26, 24, 30), (30, 28, 34), (34, 32, 38), (38, 36, 42), (42, 40, 46), (46, 44, 50), (50, 48, 54), (54, 52, 58), (58, 56, 62), (62, 60, 66), (66, 64, 70), (70, 68, 74), (74, 72, 78), (78, 76, 82), (82, 80, 86), (86, 84, 90), (90, 88, 94), (94, 92, 98), (98, 96, 102), (102, 100, 106), (106, 104, 110), (110, 108, 114), (114, 112, 118), (118, 116, 122), (122, 120, 126), (126, 124, 130), (130, 128, 134), (134, 132, 138), (138, 136, 142), (142, 140, 146), (146, 144, 150), (150, 148, 154), (154, 152, 158), (158, 156, 162), (162, 160, 166), (166, 164, 170), (170, 168, 174), (174, 172, 178), (178, 176, 182), (182, 180, 186), (186, 184, 190), (190, 188, 194), (194, 192, 198), (198, 196, 202), (202, 200, 206), (206, 204, 210), (210, 208, 214), (214, 212, 218), (218, 216, 222), (222, 220, 226), (226, 224, 230), (230, 228, 234), (234, 232, 238), (238, 236, 242), (242, 240, 246), (246, 244, 250), (250, 248, 254), (254, 252, 258), (258, 256, 262), (262, 260, 266), (266, 264, 270), (270, 268, 274), (274, 272, 278), (278, 276, 282), (282, 280, 286), (286, 284, 290), (290, 288, 294), (294, 292, 298), (298, 296, 302), (302, 300, 306), (306, 304, 310), (310, 308, 314), (314, 312, 318), (318, 316, 322), (322, 320, 326), (326, 324, 330), (330, 328, 334), (334, 332, 338), (338, 336, 342), (342, 340, 346), (346, 344, 350), (350, 348, 354), (354, 352, 358), (358, 356, 362), (362, 360, 366), (366, 364, 370), (370, 368, 374), (374, 372, 378), (378, 376, 382), (382, 380, 386), (386, 384, 390), (390, 388, 394), (394, 392, 398), (398, 396, 402), (402, 400, 406), (406, 404, 410), (410, 408, 414), (414, 412, 418), (418, 416, 422), (422, 420, 426), (426, 424, 430), (430, 428, 434), (434, 432, 438), (438, 436, 442), (442, 440, 446), (446, 444, 450), (450, 448, 454), (454, 452, 458), (458, 456, 462), (462, 460, 466), (466, 464, 470), (470, 468, 474), (474, 472, 478), (478, 476, 482), (482, 480, 486), (486, 484, 490), (490, 488, 494), (494, 492, 498), (498, 496, 502), (502, 500, 506), (506, 504, 510), (510, 508, 514), (514, 512, 518), (518, 516, 522), (522, 520, 526), (526, 524, 530), (530, 528, 534), (534, 532, 538), (538, 536, 542), (542, 540, 546), (546, 544, 550), (550, 548, 554), (554, 552, 558), (558, 556, 562), (562, 560, 566), (566, 564, 570), (570, 568, 574), (574, 572, 578), (578, 576, 582), (582, 580, 586), (586, 584, 590), (590, 588, 594), (594, 592, 598), (598, 596, 602), (602, 600, 606), (606, 604, 610), (610, 608, 614), (614, 612, 618), (618, 616, 622), (622, 620, 626), (626, 624, 630), (630, 628, 634), (634, 632, 638), (638, 636, 642), (642, 640, 646), (646, 644, 650), (650, 648, 654), (654, 652, 658), (658, 656, 662), (662, 660, 666), (666, 664, 670), (670, 668, 674), (674, 672, 678), (678, 676, 682), (682, 680, 686), (686, 684, 690), (690, 688, 694), (694, 692, 698), (698, 696, 702), (702, 700, 706), (706, 704, 710), (710, 708, 714), (714, 712, 718), (0, 1, 4), (4, 5, 8), (8, 9, 12), (12, 13, 16), (16, 17, 20), (20, 21, 24), (24, 25, 28), (28, 29, 32), (32, 33, 36), (36, 37, 40), (40, 41, 44), (44, 45, 48), (48, 49, 52), (52, 53, 56), (56, 57, 60), (60, 61, 64), (64, 65, 68), (68, 69, 72), (72, 73, 76), (76, 77, 80), (80, 81, 84), (84, 85, 88), (88, 89, 92), (92, 93, 96), (96, 97, 100), (100, 101, 104), (104, 105, 108), (108, 109, 112), (112, 113, 116), (116, 117, 120), (120, 121, 124), (124, 125, 128), (128, 129, 132), (132, 133, 136), (136, 137, 140), (140, 141, 144), (144, 145, 148), (148, 149, 152), (152, 153, 156), (156, 157, 160), (160, 161, 164), (164, 165, 168), (168, 169, 172), (172, 173, 176), (176, 177, 180), (180, 181, 184), (184, 185, 188), (188, 189, 192), (192, 193, 196), (196, 197, 200), (200, 201, 204), (204, 205, 208), (208, 209, 212), (212, 213, 216), (216, 217, 220), (220, 221, 224), (224, 225, 228), (228, 229, 232), (232, 233, 236), (236, 237, 240), (240, 241, 244), (244, 245, 248), (248, 249, 252), (252, 253, 256), (256, 257, 260), (260, 261, 264), (264, 265, 268), (268, 269, 272), (272, 273, 276), (276, 277, 280), (280, 281, 284), (284, 285, 288), (288, 289, 292), (292, 293, 296), (296, 297, 300), (300, 301, 304), (304, 305, 308), (308, 309, 312), (312, 313, 316), (316, 317, 320), (320, 321, 324), (324, 325, 328), (328, 329, 332), (332, 333, 336), (336, 337, 340), (340, 341, 344), (344, 345, 348), (348, 349, 352), (352, 353, 356), (356, 357, 360), (360, 361, 364), (364, 365, 368), (368, 369, 372), (372, 373, 376), (376, 377, 380), (380, 381, 384), (384, 385, 388), (388, 389, 392), (392, 393, 396), (396, 397, 400), (400, 401, 404), (404, 405, 408), (408, 409, 412), (412, 413, 416), (416, 417, 420), (420, 421, 424), (424, 425, 428), (428, 429, 432), (432, 433, 436), (436, 437, 440), (440, 441, 444), (444, 445, 448), (448, 449, 452), (452, 453, 456), (456, 457, 460), (460, 461, 464), (464, 465, 468), (468, 469, 472), (472, 473, 476), (476, 477, 480), (480, 481, 484), (484, 485, 488), (488, 489, 492), (492, 493, 496), (496, 497, 500), (500, 501, 504), (504, 505, 508), (508, 509, 512), (512, 513, 516), (516, 517, 520), (520, 521, 524), (524, 525, 528), (528, 529, 532), (532, 533, 536), (536, 537, 540), (540, 541, 544), (544, 545, 548), (548, 549, 552), (552, 553, 556), (556, 557, 560), (560, 561, 564), (564, 565, 568), (568, 569, 572), (572, 573, 576), (576, 577, 580), (580, 581, 584), (584, 585, 588), (588, 589, 592), (592, 593, 596), (596, 597, 600), (600, 601, 604), (604, 605, 608), (608, 609, 612), (612, 613, 616), (616, 617, 620), (620, 621, 624), (624, 625, 628), (628, 629, 632), (632, 633, 636), (636, 637, 640), (640, 641, 644), (644, 645, 648), (648, 649, 652), (652, 653, 656), (656, 657, 660), (660, 661, 664), (664, 665, 668), (668, 669, 672), (672, 673, 676), (676, 677, 680), (680, 681, 684), (684, 685, 688), (688, 689, 692), (692, 693, 696), (696, 697, 700), (700, 701, 704), (704, 705, 708), (708, 709, 712), (712, 713, 716), (1, 3, 5), (5, 7, 9), (9, 11, 13), (13, 15, 17), (17, 19, 21), (21, 23, 25), (25, 27, 29), (29, 31, 33), (33, 35, 37), (37, 39, 41), (41, 43, 45), (45, 47, 49), (49, 51, 53), (53, 55, 57), (57, 59, 61), (61, 63, 65), (65, 67, 69), (69, 71, 73), (73, 75, 77), (77, 79, 81), (81, 83, 85), (85, 87, 89), (89, 91, 93), (93, 95, 97), (97, 99, 101), (101, 103, 105), (105, 107, 109), (109, 111, 113), (113, 115, 117), (117, 119, 121), (121, 123, 125), (125, 127, 129), (129, 131, 133), (133, 135, 137), (137, 139, 141), (141, 143, 145), (145, 147, 149), (149, 151, 153), (153, 155, 157), (157, 159, 161), (161, 163, 165), (165, 167, 169), (169, 171, 173), (173, 175, 177), (177, 179, 181), (181, 183, 185), (185, 187, 189), (189, 191, 193), (193, 195, 197), (197, 199, 201), (201, 203, 205), (205, 207, 209), (209, 211, 213), (213, 215, 217), (217, 219, 221), (221, 223, 225), (225, 227, 229), (229, 231, 233), (233, 235, 237), (237, 239, 241), (241, 243, 245), (245, 247, 249), (249, 251, 253), (253, 255, 257), (257, 259, 261), (261, 263, 265), (265, 267, 269), (269, 271, 273), (273, 275, 277), (277, 279, 281), (281, 283, 285), (285, 287, 289), (289, 291, 293), (293, 295, 297), (297, 299, 301), (301, 303, 305), (305, 307, 309), (309, 311, 313), (313, 315, 317), (317, 319, 321), (321, 323, 325), (325, 327, 329), (329, 331, 333), (333, 335, 337), (337, 339, 341), (341, 343, 345), (345, 347, 349), (349, 351, 353), (353, 355, 357), (357, 359, 361), (361, 363, 365), (365, 367, 369), (369, 371, 373), (373, 375, 377), (377, 379, 381), (381, 383, 385), (385, 387, 389), (389, 391, 393), (393, 395, 397), (397, 399, 401), (401, 403, 405), (405, 407, 409), (409, 411, 413), (413, 415, 417), (417, 419, 421), (421, 423, 425), (425, 427, 429), (429, 431, 433), (433, 435, 437), (437, 439, 441), (441, 443, 445), (445, 447, 449), (449, 451, 453), (453, 455, 457), (457, 459, 461), (461, 463, 465), (465, 467, 469), (469, 471, 473), (473, 475, 477), (477, 479, 481), (481, 483, 485), (485, 487, 489), (489, 491, 493), (493, 495, 497), (497, 499, 501), (501, 503, 505), (505, 507, 509), (509, 511, 513), (513, 515, 517), (517, 519, 521), (521, 523, 525), (525, 527, 529), (529, 531, 533), (533, 535, 537), (537, 539, 541), (541, 543, 545), (545, 547, 549), (549, 551, 553), (553, 555, 557), (557, 559, 561), (561, 563, 565), (565, 567, 569), (569, 571, 573), (573, 575, 577), (577, 579, 581), (581, 583, 585), (585, 587, 589), (589, 591, 593), (593, 595, 597), (597, 599, 601), (601, 603, 605), (605, 607, 609), (609, 611, 613), (613, 615, 617), (617, 619, 621), (621, 623, 625), (625, 627, 629), (629, 631, 633), (633, 635, 637), (637, 639, 641), (641, 643, 645), (645, 647, 649), (649, 651, 653), (653, 655, 657), (657, 659, 661), (661, 663, 665), (665, 667, 669), (669, 671, 673), (673, 675, 677), (677, 679, 681), (681, 683, 685), (685, 687, 689), (689, 691, 693), (693, 695, 697), (697, 699, 701), (701, 703, 705), (705, 707, 709), (709, 711, 713), (713, 715, 717), (3, 2, 7), (7, 6, 11), (11, 10, 15), (15, 14, 19), (19, 18, 23), (23, 22, 27), (27, 26, 31), (31, 30, 35), (35, 34, 39), (39, 38, 43), (43, 42, 47), (47, 46, 51), (51, 50, 55), (55, 54, 59), (59, 58, 63), (63, 62, 67), (67, 66, 71), (71, 70, 75), (75, 74, 79), (79, 78, 83), (83, 82, 87), (87, 86, 91), (91, 90, 95), (95, 94, 99), (99, 98, 103), (103, 102, 107), (107, 106, 111), (111, 110, 115), (115, 114, 119), (119, 118, 123), (123, 122, 127), (127, 126, 131), (131, 130, 135), (135, 134, 139), (139, 138, 143), (143, 142, 147), (147, 146, 151), (151, 150, 155), (155, 154, 159), (159, 158, 163), (163, 162, 167), (167, 166, 171), (171, 170, 175), (175, 174, 179), (179, 178, 183), (183, 182, 187), (187, 186, 191), (191, 190, 195), (195, 194, 199), (199, 198, 203), (203, 202, 207), (207, 206, 211), (211, 210, 215), (215, 214, 219), (219, 218, 223), (223, 222, 227), (227, 226, 231), (231, 230, 235), (235, 234, 239), (239, 238, 243), (243, 242, 247), (247, 246, 251), (251, 250, 255), (255, 254, 259), (259, 258, 263), (263, 262, 267), (267, 266, 271), (271, 270, 275), (275, 274, 279), (279, 278, 283), (283, 282, 287), (287, 286, 291), (291, 290, 295), (295, 294, 299), (299, 298, 303), (303, 302, 307), (307, 306, 311), (311, 310, 315), (315, 314, 319), (319, 318, 323), (323, 322, 327), (327, 326, 331), (331, 330, 335), (335, 334, 339), (339, 338, 343), (343, 342, 347), (347, 346, 351), (351, 350, 355), (355, 354, 359), (359, 358, 363), (363, 362, 367), (367, 366, 371), (371, 370, 375), (375, 374, 379), (379, 378, 383), (383, 382, 387), (387, 386, 391), (391, 390, 395), (395, 394, 399), (399, 398, 403), (403, 402, 407), (407, 406, 411), (411, 410, 415), (415, 414, 419), (419, 418, 423), (423, 422, 427), (427, 426, 431), (431, 430, 435), (435, 434, 439), (439, 438, 443), (443, 442, 447), (447, 446, 451), (451, 450, 455), (455, 454, 459), (459, 458, 463), (463, 462, 467), (467, 466, 471), (471, 470, 475), (475, 474, 479), (479, 478, 483), (483, 482, 487), (487, 486, 491), (491, 490, 495), (495, 494, 499), (499, 498, 503), (503, 502, 507), (507, 506, 511), (511, 510, 515), (515, 514, 519), (519, 518, 523), (523, 522, 527), (527, 526, 531), (531, 530, 535), (535, 534, 539), (539, 538, 543), (543, 542, 547), (547, 546, 551), (551, 550, 555), (555, 554, 559), (559, 558, 563), (563, 562, 567), (567, 566, 571), (571, 570, 575), (575, 574, 579), (579, 578, 583), (583, 582, 587), (587, 586, 591), (591, 590, 595), (595, 594, 599), (599, 598, 603), (603, 602, 607), (607, 606, 611), (611, 610, 615), (615, 614, 619), (619, 618, 623), (623, 622, 627), (627, 626, 631), (631, 630, 635), (635, 634, 639), (639, 638, 643), (643, 642, 647), (647, 646, 651), (651, 650, 655), (655, 654, 659), (659, 658, 663), (663, 662, 667), (667, 666, 671), (671, 670, 675), (675, 674, 679), (679, 678, 683), (683, 682, 687), (687, 686, 691), (691, 690, 695), (695, 694, 699), (699, 698, 703), (703, 702, 707), (707, 706, 711), (711, 710, 715), (715, 714, 719), (718, 716, 2), (716, 717, 0), (717, 719, 1), (719, 718, 3)])
me_001.polygons.foreach_set('material_index', [1, 1, 1, 1, 1, 1, 1, 1, 1, 1, 1, 1, 1, 1, 1, 1, 1, 1, 1, 1, 1, 1, 1, 1, 1, 1, 1, 1, 1, 1, 1, 1, 1, 1, 1, 1, 1, 1, 1, 1, 1, 1, 1, 1, 1, 1, 1, 1, 1, 1, 1, 1, 1, 1, 1, 1, 1, 1, 1, 1, 1, 1, 1, 1, 1, 1, 1, 1, 1, 1, 1, 1, 1, 1, 1, 1, 1, 1, 1, 1, 1, 1, 1, 1, 1, 1, 1, 1, 1, 1, 1, 1, 1, 1, 1, 1, 1, 1, 1, 1, 1, 1, 1, 1, 1, 1, 1, 1, 1, 1, 1, 1, 1, 1, 1, 1, 1, 1, 1, 1, 1, 1, 1, 1, 1, 1, 1, 1, 1, 1, 1, 1, 1, 1, 1, 1, 1, 1, 1, 1, 1, 1, 1, 1, 1, 1, 1, 1, 1, 1, 1, 1, 1, 1, 1, 1, 1, 1, 1, 1, 1, 1, 1, 1, 1, 1, 1, 1, 1, 1, 1, 1, 1, 1, 1, 1, 1, 1, 1, 0, 0, 0, 0, 0, 0, 0, 0, 0, 0, 0, 0, 0, 0, 0, 0, 0, 0, 0, 0, 0, 0, 0, 0, 0, 0, 0, 0, 0, 0, 0, 0, 0, 0, 0, 0, 0, 0, 0, 0, 0, 0, 0, 0, 0, 0, 0, 0, 0, 0, 0, 0, 0, 0, 0, 0, 0, 0, 0, 0, 0, 0, 0, 0, 0, 0, 0, 0, 0, 0, 0, 0, 0, 0, 0, 0, 0, 0, 0, 0, 0, 0, 0, 0, 0, 0, 0, 0, 0, 0, 0, 0, 0, 0, 0, 0, 0, 0, 0, 0, 0, 0, 0, 0, 0, 0, 0, 0, 0, 0, 0, 0, 0, 0, 0, 0, 0, 0, 0, 0, 0, 0, 0, 0, 0, 0, 0, 0, 0, 0, 0, 0, 0, 0, 0, 0, 0, 0, 0, 0, 0, 0, 0, 0, 0, 0, 0, 0, 0, 0, 0, 0, 0, 0, 0, 0, 0, 0, 0, 0, 0, 0, 0, 0, 0, 0, 0, 0, 0, 0, 0, 0, 0, 0, 0, 0, 0, 0, 0, 1, 1, 1, 1, 1, 1, 1, 1, 1, 1, 1, 1, 1, 1, 1, 1, 1, 1, 1, 1, 1, 1, 1, 1, 1, 1, 1, 1, 1, 1, 1, 1, 1, 1, 1, 1, 1, 1, 1, 1, 1, 1, 1, 1, 1, 1, 1, 1, 1, 1, 1, 1, 1, 1, 1, 1, 1, 1, 1, 1, 1, 1, 1, 1, 1, 1, 1, 1, 1, 1, 1, 1, 1, 1, 1, 1, 1, 1, 1, 1, 1, 1, 1, 1, 1, 1, 1, 1, 1, 1, 1, 1, 1, 1, 1, 1, 1, 1, 1, 1, 1, 1, 1, 1, 1, 1, 1, 1, 1, 1, 1, 1, 1, 1, 1, 1, 1, 1, 1, 1, 1, 1, 1, 1, 1, 1, 1, 1, 1, 1, 1, 1, 1, 1, 1, 1, 1, 1, 1, 1, 1, 1, 1, 1, 1, 1, 1, 1, 1, 1, 1, 1, 1, 1, 1, 1, 1, 1, 1, 1, 1, 1, 1, 1, 1, 1, 1, 1, 1, 1, 1, 1, 1, 1, 1, 1, 1, 1, 1, 0, 0, 0, 0, 0, 0, 0, 0, 0, 0, 0, 0, 0, 0, 0, 0, 0, 0, 0, 0, 0, 0, 0, 0, 0, 0, 0, 0, 0, 0, 0, 0, 0, 0, 0, 0, 0, 0, 0, 0, 0, 0, 0, 0, 0, 0, 0, 0, 0, 0, 0, 0, 0, 0, 0, 0, 0, 0, 0, 0, 0, 0, 0, 0, 0, 0, 0, 0, 0, 0, 0, 0, 0, 0, 0, 0, 0, 0, 0, 0, 0, 0, 0, 0, 0, 0, 0, 0, 0, 0, 0, 0, 0, 0, 0, 0, 0, 0, 0, 0, 0, 0, 0, 0, 0, 0, 0, 0, 0, 0, 0, 0, 0, 0, 0, 0, 0, 0, 0, 0, 0, 0, 0, 0, 0, 0, 0, 0, 0, 0, 0, 0, 0, 0, 0, 0, 0, 0, 0, 0, 0, 0, 0, 0, 0, 0, 0, 0, 0, 0, 0, 0, 0, 0, 0, 0, 0, 0, 0, 0, 0, 0, 0, 0, 0, 0, 0, 0, 0, 0, 0, 0, 0, 0, 0, 0, 0, 0, 0, 1, 0, 1, 0, 1, 1, 1, 1, 1, 1, 1, 1, 1, 1, 1, 1, 1, 1, 1, 1, 1, 1, 1, 1, 1, 1, 1, 1, 1, 1, 1, 1, 1, 1, 1, 1, 1, 1, 1, 1, 1, 1, 1, 1, 1, 1, 1, 1, 1, 1, 1, 1, 1, 1, 1, 1, 1, 1, 1, 1, 1, 1, 1, 1, 1, 1, 1, 1, 1, 1, 1, 1, 1, 1, 1, 1, 1, 1, 1, 1, 1, 1, 1, 1, 1, 1, 1, 1, 1, 1, 1, 1, 1, 1, 1, 1, 1, 1, 1, 1, 1, 1, 1, 1, 1, 1, 1, 1, 1, 1, 1, 1, 1, 1, 1, 1, 1, 1, 1, 1, 1, 1, 1, 1, 1, 1, 1, 1, 1, 1, 1, 1, 1, 1, 1, 1, 1, 1, 1, 1, 1, 1, 1, 1, 1, 1, 1, 1, 1, 1, 1, 1, 1, 1, 1, 1, 1, 1, 1, 1, 1, 1, 1, 1, 1, 1, 1, 1, 1, 1, 1, 1, 1, 1, 1, 1, 1, 1, 1, 1, 1, 1, 1, 0, 0, 0, 0, 0, 0, 0, 0, 0, 0, 0, 0, 0, 0, 0, 0, 0, 0, 0, 0, 0, 0, 0, 0, 0, 0, 0, 0, 0, 0, 0, 0, 0, 0, 0, 0, 0, 0, 0, 0, 0, 0, 0, 0, 0, 0, 0, 0, 0, 0, 0, 0, 0, 0, 0, 0, 0, 0, 0, 0, 0, 0, 0, 0, 0, 0, 0, 0, 0, 0, 0, 0, 0, 0, 0, 0, 0, 0, 0, 0, 0, 0, 0, 0, 0, 0, 0, 0, 0, 0, 0, 0, 0, 0, 0, 0, 0, 0, 0, 0, 0, 0, 0, 0, 0, 0, 0, 0, 0, 0, 0, 0, 0, 0, 0, 0, 0, 0, 0, 0, 0, 0, 0, 0, 0, 0, 0, 0, 0, 0, 0, 0, 0, 0, 0, 0, 0, 0, 0, 0, 0, 0, 0, 0, 0, 0, 0, 0, 0, 0, 0, 0, 0, 0, 0, 0, 0, 0, 0, 0, 0, 0, 0, 0, 0, 0, 0, 0, 0, 0, 0, 0, 0, 0, 0, 0, 0, 0, 0, 1, 1, 1, 1, 1, 1, 1, 1, 1, 1, 1, 1, 1, 1, 1, 1, 1, 1, 1, 1, 1, 1, 1, 1, 1, 1, 1, 1, 1, 1, 1, 1, 1, 1, 1, 1, 1, 1, 1, 1, 1, 1, 1, 1, 1, 1, 1, 1, 1, 1, 1, 1, 1, 1, 1, 1, 1, 1, 1, 1, 1, 1, 1, 1, 1, 1, 1, 1, 1, 1, 1, 1, 1, 1, 1, 1, 1, 1, 1, 1, 1, 1, 1, 1, 1, 1, 1, 1, 1, 1, 1, 1, 1, 1, 1, 1, 1, 1, 1, 1, 1, 1, 1, 1, 1, 1, 1, 1, 1, 1, 1, 1, 1, 1, 1, 1, 1, 1, 1, 1, 1, 1, 1, 1, 1, 1, 1, 1, 1, 1, 1, 1, 1, 1, 1, 1, 1, 1, 1, 1, 1, 1, 1, 1, 1, 1, 1, 1, 1, 1, 1, 1, 1, 1, 1, 1, 1, 1, 1, 1, 1, 1, 1, 1, 1, 1, 1, 1, 1, 1, 1, 1, 1, 1, 1, 1, 1, 1, 1, 0, 0, 0, 0, 0, 0, 0, 0, 0, 0, 0, 0, 0, 0, 0, 0, 0, 0, 0, 0, 0, 0, 0, 0, 0, 0, 0, 0, 0, 0, 0, 0, 0, 0, 0, 0, 0, 0, 0, 0, 0, 0, 0, 0, 0, 0, 0, 0, 0, 0, 0, 0, 0, 0, 0, 0, 0, 0, 0, 0, 0, 0, 0, 0, 0, 0, 0, 0, 0, 0, 0, 0, 0, 0, 0, 0, 0, 0, 0, 0, 0, 0, 0, 0, 0, 0, 0, 0, 0, 0, 0, 0, 0, 0, 0, 0, 0, 0, 0, 0, 0, 0, 0, 0, 0, 0, 0, 0, 0, 0, 0, 0, 0, 0, 0, 0, 0, 0, 0, 0, 0, 0, 0, 0, 0, 0, 0, 0, 0, 0, 0, 0, 0, 0, 0, 0, 0, 0, 0, 0, 0, 0, 0, 0, 0, 0, 0, 0, 0, 0, 0, 0, 0, 0, 0, 0, 0, 0, 0, 0, 0, 0, 0, 0, 0, 0, 0, 0, 0, 0, 0, 0, 0, 0, 0, 0, 0, 0, 0, 1, 0, 1, 0])
me_001.materials.append(mat_material)
me_001.materials.append(mat_x)
me_001.use_remesh_preserve_volume = False
me_001.use_remesh_preserve_attributes = False
me_001.use_mirror_vertex_groups = False
me_001.update()

# ---- objects
ob_001 = bpy.data.objects.new('Площина.001', me_001)

# ---- transforms, parenting, visibility, modifiers, constraints
ob_001.location = (0.0, 0.0, 0.0)
ob_001.lineart.crease_threshold = 0.0

# ---- collection membership
col_collection_1.objects.link(ob_001)

# ---- scene / render settings (as saved in the file)
scene.frame_start = 1; scene.frame_end = 250; scene.frame_set(0)
scene.render.engine = 'BLENDER_EEVEE_NEXT'
scene.render.resolution_percentage = 50
scene.render.dither_intensity = 0.0
scene.cycles.use_denoising = False
scene.cycles.samples = 10
scene.cycles.sampling_pattern = 'TABULATED_SOBOL'
scene.cycles.light_sampling_threshold = 0.0
scene.cycles.use_adaptive_sampling = False
scene.cycles.use_light_tree = False
scene.cycles.blur_glossy = 0.0
scene.cycles.pixel_filter_type = 'GAUSSIAN'
scene.cycles.sample_clamp_indirect = 0.0
scene.view_settings.view_transform = 'Standard'
bpy.context.view_layer.update()

# ---- added for rendering (the .blend has no active camera and no usable light): camera, sun
cam_auto = bpy.data.cameras.new('AutoCamera')
cam_auto.lens = 50.0
cam_auto.sensor_width = 36.0
cam_auto.clip_end = 1000.0
ob_auto_camera = bpy.data.objects.new('AutoCamera', cam_auto)
scene.collection.objects.link(ob_auto_camera)
ob_auto_camera.location = (7.48463, -8.98161, 5.98772)
ob_auto_camera.rotation_euler = (1.09748, -7.21219e-08, 0.694738)
scene.camera = ob_auto_camera
light_auto_sun = bpy.data.lights.new('AutoSun', 'SUN')
light_auto_sun.energy = 3.0
light_auto_sun.angle = 0.0523599
ob_auto_sun = bpy.data.objects.new('AutoSun', light_auto_sun)
scene.collection.objects.link(ob_auto_sun)
ob_auto_sun.rotation_euler = (0.872665, 0.174533, 0.523599)
bpy.context.view_layer.update()
